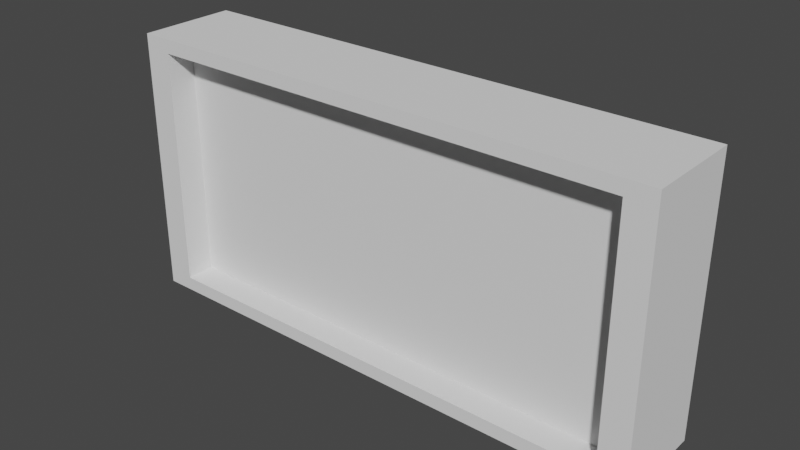 # Source: display.blend  (saved by Blender 3.6.13; exported with 4.5.12 LTS)
import bpy
from mathutils import Matrix  # noqa: F401  (used for matrix-valued properties, if any)

bpy.ops.wm.read_factory_settings(use_empty=True)
scene = bpy.context.scene
scene.name = 'Scene'

# ---- collections
col_collection = bpy.data.collections.new('Collection'); scene.collection.children.link(col_collection)

# ---- world
world_world = bpy.data.worlds.new('World'); scene.world = world_world
world_world.use_nodes = True; world_world.node_tree.nodes.clear()
_N = world_world.node_tree.nodes; _L = world_world.node_tree.links
n0 = _N.new('ShaderNodeOutputWorld'); n0.name = 'World Output'; n0.location = (300, 300)
n1 = _N.new('ShaderNodeBackground'); n1.name = 'Background'; n1.location = (10, 300)
n1.inputs[0].default_value = (0.05088, 0.05088, 0.05088, 1.0)
_L.new(n1.outputs[0], n0.inputs[0])
n0.is_active_output = True
world_world.color = (0.05088, 0.05088, 0.05088)
world_world.use_sun_shadow = False
world_world.sun_shadow_jitter_overblur = 0.0

# ---- meshes
me_cube_001 = bpy.data.meshes.new('Cube.001')
me_cube_001.from_pydata([(-0.8957, -0.4, -0.4478), (-0.8957, -0.4, 0.4478), (-1.0, -0.02995, -0.5), (-1.0, -0.02995, 0.5), (0.8957, -0.4, -0.4478), (0.8957, -0.4, 0.4478), (1.0, -0.02995, -0.5), (1.0, -0.02995, 0.5), (-1.0, -0.4, -0.5), (-1.0, -0.4, 0.5), (1.0, -0.4, 0.5), (1.0, -0.4, -0.5), (-0.8957, -0.2922, -0.4478), (-0.8957, -0.2922, 0.4478), (0.8957, -0.2922, 0.4478), (0.8957, -0.2922, -0.4478)], [], [(8, 9, 3, 2), (2, 3, 7, 6), (6, 7, 10, 11), (0, 4, 15, 12), (2, 6, 11, 8), (7, 3, 9, 10), (0, 1, 9, 8), (5, 4, 11, 10), (4, 0, 8, 11), (1, 5, 10, 9), (15, 14, 13, 12), (1, 0, 12, 13), (5, 1, 13, 14), (4, 5, 14, 15)])
_uv = me_cube_001.uv_layers.new(name='UVMap')
_uv.uv.foreach_set('vector', [0.3545, 0.709, 0.3545, 0.3545, 0.5185, 0.3545, 0.5185, 0.709, 0.0, 0.3545, 0.0, 0.0, 0.3545, 0.0, 0.3545, 0.3545, 0.5185, 0.709, 0.5185, 0.3545, 0.6825, 0.3545, 0.6825, 0.709, 0.6825, 0.6351, 0.6825, 0.3175, 0.7302, 0.3175, 0.7302, 0.6351, 0.5185, -1.534e-09, 0.5185, 0.3545, 0.3545, 0.3545, 0.3545, 5.634e-09, 0.6825, -8.701e-09, 0.6825, 0.3545, 0.5185, 0.3545, 0.5185, -1.534e-09, 0.336, 0.6905, 0.336, 0.373, 0.3545, 0.3545, 0.3545, 0.709, 0.01849, 0.373, 0.01849, 0.6905, 0.0, 0.709, 0.0, 0.3545, 0.01849, 0.6905, 0.336, 0.6905, 0.3545, 0.709, 0.0, 0.709, 0.336, 0.373, 0.01849, 0.373, 0.0, 0.3545, 0.3545, 0.3545, 0.6825, 0.3175, 0.6825, 0.0, 1.0, 0.0, 1.0, 0.3175, 0.8257, 0.3175, 0.8257, 0.6351, 0.778, 0.6351, 0.778, 0.3175, 0.7302, 0.6351, 0.7302, 0.3175, 0.778, 0.3175, 0.778, 0.6351, 0.8257, 0.6351, 0.8257, 0.3175, 0.8735, 0.3175, 0.8735, 0.6351])
me_cube_001.update()

# ---- objects
ob_cube = bpy.data.objects.new('Cube', me_cube_001)

# ---- transforms, parenting, visibility, modifiers, constraints
ob_cube.location = (0.0, 0.0, 0.0)

# ---- collection membership
col_collection.objects.link(ob_cube)

# ---- scene / render settings (as saved in the file)
scene.frame_start = 1; scene.frame_end = 250; scene.frame_set(1)
scene.render.engine = 'BLENDER_EEVEE_NEXT'
scene.cycles.sampling_pattern = 'TABULATED_SOBOL'
scene.view_settings.view_transform = 'Filmic'
bpy.context.view_layer.update()

# ---- added for rendering (the .blend has no active camera and no usable light): camera, sun
cam_auto = bpy.data.cameras.new('AutoCamera')
cam_auto.lens = 50.0
cam_auto.sensor_width = 36.0
cam_auto.clip_end = 1000.0
ob_auto_camera = bpy.data.objects.new('AutoCamera', cam_auto)
scene.collection.objects.link(ob_auto_camera)
ob_auto_camera.location = (2.097, -2.73138, 1.6776)
ob_auto_camera.rotation_euler = (1.09748, -7.21219e-08, 0.694738)
scene.camera = ob_auto_camera
light_auto_sun = bpy.data.lights.new('AutoSun', 'SUN')
light_auto_sun.energy = 3.0
light_auto_sun.angle = 0.0523599
ob_auto_sun = bpy.data.objects.new('AutoSun', light_auto_sun)
scene.collection.objects.link(ob_auto_sun)
ob_auto_sun.rotation_euler = (0.872665, 0.174533, 0.523599)
bpy.context.view_layer.update()

